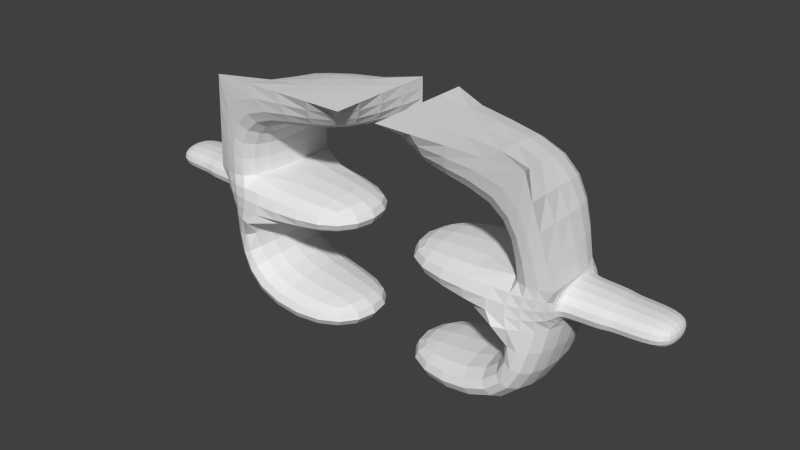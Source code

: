 # Source: mesh.blend  (saved by Blender 2.71.5; exported with 4.5.12 LTS)
import bpy
from mathutils import Matrix  # noqa: F401  (used for matrix-valued properties, if any)

bpy.ops.wm.read_factory_settings(use_empty=True)
scene = bpy.context.scene
scene.name = 'Scene'

# ---- collections
col_collection_1 = bpy.data.collections.new('Collection 1'); scene.collection.children.link(col_collection_1)

# ---- world
world_world = bpy.data.worlds.new('World'); scene.world = world_world
world_world.color = (0.05088, 0.05088, 0.05088)
world_world.use_sun_shadow = False
world_world.sun_shadow_jitter_overblur = 0.0
world_world.cycles.sampling_method = 'MANUAL'
world_world.cycles.sample_map_resolution = 256

# ---- meshes
me_e = bpy.data.meshes.new('E')
me_e.from_pydata([(-2.279, 1.613, 0.7735), (-2.279, 1.613, -0.7726), (-0.2794, 1.613, -0.7726), (-0.2794, 1.613, 0.7735), (-2.279, -1.771, 0.7735), (-2.279, -1.771, -0.7726), (-0.2794, -1.771, -0.7726), (-0.2794, -1.771, 0.7735), (-0.2794, 1.049, -0.5594), (-0.2794, 1.049, 0.5603), (-0.2794, -1.207, -0.7726), (-0.2794, -1.207, 0.7735), (-0.2794, 0.2032, -0.7726), (-0.2794, 0.2032, 0.7735), (-0.2794, -0.3608, -0.7726), (-0.2794, -0.3608, 0.7735), (-1.946, 1.049, 0.7735), (-1.946, -0.3608, 0.5603), (-1.946, 0.2032, 0.7735), (-1.946, 1.049, -0.7726), (-1.946, 0.2032, -0.7726), (-1.946, -0.3608, -0.5594), (-1.946, -1.207, -0.7726), (-1.946, -0.3608, -0.7726), (-1.946, -0.3608, 0.7735), (-1.946, -1.207, 0.7735), (-0.2794, 1.049, -0.5594), (-0.2794, 1.049, 0.5603), (-0.2794, 1.049, -0.5594), (-0.2794, 1.049, 0.5603), (-0.2794, 1.049, -0.7726), (-0.2794, 1.049, 0.7735), (-3.072, -0.2903, 0.4203), (-3.072, 0.1327, 0.4203), (-2.585, 0.2032, 0.5603), (-2.585, 0.2032, -0.5594), (-2.585, -0.3608, -0.5594), (-2.585, -0.3608, 0.5603), (-3.072, -0.2903, -0.4194), (-3.072, 0.1327, -0.4194), (-2.519, -0.2903, 0.4203), (-2.519, 0.1327, 0.4203), (-2.519, 0.1327, -0.4194), (-2.519, -0.2903, -0.4194), (-3.142, 0.1062, -0.367), (-3.142, -0.2639, -0.367), (-3.142, -0.2639, 0.3678), (-3.142, 0.1062, 0.3678), (-3.556, 0.1062, -0.367), (-3.556, -0.2639, -0.367), (-3.556, -0.2639, 0.3678), (-3.556, 0.1062, 0.3678), (-3.84, -0.2176, 0.276), (-3.84, 0.05995, 0.276), (-3.84, 0.05995, -0.2751), (-3.84, -0.2176, -0.2751)], [(17, 24), (21, 23), (26, 8), (9, 27), (28, 26), (27, 29)], [(23, 20, 12, 14), (12, 13, 15, 14), (15, 13, 18, 24), (2, 1, 0, 3), (23, 14, 15, 24), (31, 16, 0, 3), (23, 24, 25, 22), (22, 25, 11, 10), (18, 34, 0, 16), (2, 30, 19, 1), (10, 11, 7, 6), (25, 4, 7, 11), (10, 6, 5, 22), (20, 18, 16, 19), (6, 7, 4, 5), (31, 3, 2, 30), (31, 30, 19, 16), (12, 20, 18, 13), (24, 37, 4, 25), (1, 19, 20, 35), (36, 23, 22, 5), (23, 36, 35, 20), (4, 37, 36, 5), (35, 20, 18, 34), (36, 23, 24, 37), (18, 34, 37, 24), (36, 37, 40, 43), (34, 0, 1, 35), (42, 35, 36, 43), (42, 41, 34, 35), (34, 41, 40, 37), (32, 38, 43, 40), (39, 33, 41, 42), (39, 42, 43, 38), (32, 40, 41, 33), (33, 39, 44, 47), (33, 47, 46, 32), (32, 46, 45, 38), (38, 45, 44, 39), (46, 50, 49, 45), (50, 52, 55, 49), (54, 55, 52, 53), (52, 50, 51, 53), (47, 51, 50, 46), (51, 48, 54, 53), (55, 54, 48, 49), (47, 44, 48, 51), (45, 49, 48, 44)])
me_e.use_remesh_preserve_volume = False
me_e.use_remesh_preserve_attributes = False
me_e.use_mirror_vertex_groups = False
me_e.update()

# ---- objects
ob_cube = bpy.data.objects.new('Cube', me_e)

# ---- transforms, parenting, visibility, modifiers, constraints
ob_cube.location = (0.0, 0.0, 0.0)
ob_cube.rotation_euler = (1.571, -0.0, 0.0)
ob_cube.lineart.crease_threshold = 0.0
_m = ob_cube.modifiers.new('Subsurf', 'SUBSURF')
_m.uv_smooth = 'PRESERVE_CORNERS'
_m.quality = 2
_m.levels = 2
_m.show_only_control_edges = False
_m = ob_cube.modifiers.new('Mirror', 'MIRROR')

# ---- collection membership
col_collection_1.objects.link(ob_cube)

# ---- scene / render settings (as saved in the file)
scene.frame_start = 1; scene.frame_end = 250; scene.frame_set(0)
scene.render.engine = 'CYCLES'
scene.render.resolution_percentage = 50
scene.render.dither_intensity = 0.0
scene.cycles.use_denoising = False
scene.cycles.samples = 10
scene.cycles.sampling_pattern = 'TABULATED_SOBOL'
scene.cycles.light_sampling_threshold = 0.0
scene.cycles.use_adaptive_sampling = False
scene.cycles.use_light_tree = False
scene.cycles.blur_glossy = 0.0
scene.cycles.pixel_filter_type = 'GAUSSIAN'
scene.cycles.sample_clamp_indirect = 0.0
scene.view_settings.view_transform = 'Standard'
bpy.context.view_layer.update()

# ---- added for rendering (the .blend has no active camera and no usable light): camera, sun
cam_auto = bpy.data.cameras.new('AutoCamera')
cam_auto.lens = 50.0
cam_auto.sensor_width = 36.0
cam_auto.clip_end = 1000.0
ob_auto_camera = bpy.data.objects.new('AutoCamera', cam_auto)
scene.collection.objects.link(ob_auto_camera)
ob_auto_camera.location = (7.83411, -9.40138, 6.22008)
ob_auto_camera.rotation_euler = (1.09748, -7.21219e-08, 0.694738)
scene.camera = ob_auto_camera
light_auto_sun = bpy.data.lights.new('AutoSun', 'SUN')
light_auto_sun.energy = 3.0
light_auto_sun.angle = 0.0523599
ob_auto_sun = bpy.data.objects.new('AutoSun', light_auto_sun)
scene.collection.objects.link(ob_auto_sun)
ob_auto_sun.rotation_euler = (0.872665, 0.174533, 0.523599)
bpy.context.view_layer.update()
